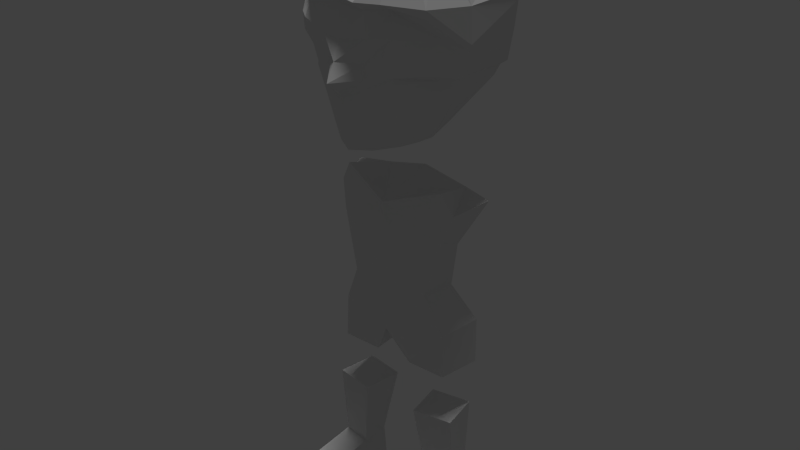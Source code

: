# Source: Player.blend  (saved by Blender 2.76.0; exported with 4.5.12 LTS)
import bpy
from mathutils import Matrix  # noqa: F401  (used for matrix-valued properties, if any)

bpy.ops.wm.read_factory_settings(use_empty=True)
scene = bpy.context.scene
scene.name = 'Scene'

# ---- collections
col_collection_1 = bpy.data.collections.new('Collection 1'); scene.collection.children.link(col_collection_1)
col_collection_2 = bpy.data.collections.new('Collection 2'); scene.collection.children.link(col_collection_2)

# ---- materials (node trees are filled in below, after node groups)
mat_material_001 = bpy.data.materials.new('Material.001')
mat_material_001.alpha_threshold = 0.0
mat_material_001.use_transparent_shadow = False
mat_material_001.roughness = 0.5

# ---- material node trees

# ---- world
world_world = bpy.data.worlds.new('World'); scene.world = world_world
world_world.color = (0.05088, 0.05088, 0.05088)
world_world.use_sun_shadow = False
world_world.sun_shadow_jitter_overblur = 0.0
world_world.cycles.sampling_method = 'MANUAL'
world_world.cycles.sample_map_resolution = 256

# ---- lights
light_hemi = bpy.data.lights.new('Hemi', 'SUN')
light_hemi.transmission_factor = 0.0
light_hemi.angle = 0.1993
light_hemi.energy = 1.0
light_hemi.shadow_buffer_clip_start = 0.5
light_hemi.shadow_soft_size = 0.1
light_hemi.shadow_cascade_max_distance = 1000.0
light_hemi.cycles.use_multiple_importance_sampling = False

# ---- meshes
me_cube_002 = bpy.data.meshes.new('Cube.002')
me_cube_002.from_pydata([(8.468, 0.2768, 17.34), (7.49, 0.1875, 17.34), (8.29, 2.239, 17.0), (7.312, 2.15, 17.0), (8.45, 0.4467, 18.33), (7.472, 0.3574, 18.32), (8.271, 2.409, 17.99), (7.293, 2.32, 17.98), (13.01, 0.6942, 17.43), (9.228, -0.05398, 17.22), (12.83, 2.642, 17.09), (8.986, 2.602, 16.76), (13.0, 0.7853, 17.96), (9.196, 0.2368, 18.9), (12.82, 2.733, 17.62), (8.955, 2.893, 18.44), (9.895, -0.6228, 17.63), (11.69, -0.6429, 17.3), (11.69, -0.02349, 17.22), (10.02, -0.5481, 18.23), (11.82, -0.5682, 17.9), (11.82, 0.05126, 17.83), (10.87, 0.09557, 17.22), (10.62, 2.751, 16.76), (10.59, 3.042, 18.45), (10.83, 0.3864, 18.91), (-8.468, 0.2768, 17.34), (-7.49, 0.1875, 17.34), (-8.29, 2.239, 17.0), (-7.312, 2.15, 17.0), (-8.45, 0.4467, 18.33), (-7.472, 0.3574, 18.32), (-8.271, 2.409, 17.99), (-7.293, 2.32, 17.98), (-13.01, 0.6942, 17.43), (-9.228, -0.05398, 17.22), (-12.83, 2.642, 17.09), (-8.986, 2.602, 16.76), (-13.0, 0.7853, 17.96), (-9.196, 0.2368, 18.9), (-12.82, 2.733, 17.62), (-8.955, 2.893, 18.44), (-9.895, -0.6228, 17.63), (-11.69, -0.6429, 17.3), (-11.69, -0.02349, 17.22), (-10.02, -0.5481, 18.23), (-11.82, -0.5682, 17.9), (-11.82, 0.05126, 17.83), (-10.87, 0.09557, 17.22), (-10.62, 2.751, 16.76), (-10.59, 3.042, 18.45), (-10.83, 0.3864, 18.91)], [], [(1, 3, 2, 0), (3, 7, 6, 2), (7, 5, 4, 6), (5, 1, 0, 4), (6, 15, 11, 2), (5, 7, 3, 1), (22, 23, 10, 8), (23, 24, 14, 10), (24, 25, 12, 14), (25, 22, 8, 12), (8, 10, 14, 12), (4, 13, 15, 6), (20, 21, 25, 13, 19), (13, 9, 16, 19), (22, 18, 17, 16, 9), (20, 19, 16, 17), (18, 22, 25, 21), (20, 17, 18, 21), (0, 9, 13, 4), (2, 11, 9, 0), (15, 13, 25, 24), (11, 15, 24, 23), (9, 11, 23, 22), (27, 26, 28, 29), (29, 28, 32, 33), (33, 32, 30, 31), (31, 30, 26, 27), (32, 28, 37, 41), (31, 27, 29, 33), (48, 34, 36, 49), (49, 36, 40, 50), (50, 40, 38, 51), (51, 38, 34, 48), (34, 38, 40, 36), (30, 32, 41, 39), (46, 45, 39, 51, 47), (39, 45, 42, 35), (48, 35, 42, 43, 44), (46, 43, 42, 45), (44, 47, 51, 48), (46, 47, 44, 43), (26, 30, 39, 35), (28, 26, 35, 37), (41, 50, 51, 39), (37, 49, 50, 41), (35, 48, 49, 37)])
_uv = me_cube_002.uv_layers.new(name='UVMap')
_uv.uv.foreach_set('vector', [0.6456, 0.5179, 0.6111, 0.5275, 0.6065, 0.5118, 0.6374, 0.5062, 0.6111, 0.5275, 0.6025, 0.5238, 0.6007, 0.5118, 0.6065, 0.5118, 0.9213, 0.5367, 0.8857, 0.5176, 0.9063, 0.5018, 0.9374, 0.5148, 0.6497, 0.5164, 0.6456, 0.5179, 0.6374, 0.5062, 0.6402, 0.5067, 0.6007, 0.5118, 0.6003, 0.5081, 0.6046, 0.5079, 0.6065, 0.5118, 0.6496, 0.5203, 0.6145, 0.5296, 0.6111, 0.5275, 0.6456, 0.5179, 0.633, 0.4821, 0.5963, 0.495, 0.5895, 0.4716, 0.617, 0.4644, 0.5963, 0.495, 0.5856, 0.4937, 0.579, 0.4703, 0.5895, 0.4716, 0.9569, 0.5, 0.9347, 0.476, 0.9495, 0.4484, 0.9821, 0.4586, 0.6404, 0.4708, 0.633, 0.4821, 0.617, 0.4644, 0.6228, 0.4615, 0.617, 0.4644, 0.5895, 0.4716, 0.5807, 0.4644, 0.6064, 0.4522, 0.9063, 0.5018, 0.9086, 0.49, 0.945, 0.5057, 0.9374, 0.5148, 0.9295, 0.4663, 0.9342, 0.4691, 0.9347, 0.476, 0.9086, 0.49, 0.9225, 0.4767, 0.6401, 0.5021, 0.6361, 0.5026, 0.6389, 0.4971, 0.6435, 0.4979, 0.633, 0.4821, 0.638, 0.4819, 0.6393, 0.4879, 0.6389, 0.4971, 0.6361, 0.5026, 0.6464, 0.487, 0.6435, 0.4979, 0.6389, 0.4971, 0.6393, 0.4879, 0.638, 0.4819, 0.633, 0.4821, 0.6413, 0.4714, 0.6443, 0.4738, 0.6458, 0.4845, 0.6393, 0.4879, 0.638, 0.4819, 0.6431, 0.4767, 0.6374, 0.5062, 0.6361, 0.5026, 0.6401, 0.5021, 0.6402, 0.5067, 0.6065, 0.5118, 0.6046, 0.5079, 0.6361, 0.5026, 0.6374, 0.5062, 0.945, 0.5057, 0.9086, 0.49, 0.9347, 0.476, 0.9569, 0.5, 0.6046, 0.5079, 0.6003, 0.5081, 0.5856, 0.4937, 0.5963, 0.495, 0.6361, 0.5026, 0.6046, 0.5079, 0.5963, 0.495, 0.633, 0.4821, 0.6456, 0.5179, 0.6374, 0.5062, 0.6065, 0.5118, 0.6111, 0.5275, 0.6111, 0.5275, 0.6065, 0.5118, 0.6007, 0.5118, 0.6025, 0.5238, 0.9213, 0.5367, 0.9374, 0.5148, 0.9063, 0.5018, 0.8857, 0.5176, 0.6497, 0.5164, 0.6402, 0.5067, 0.6374, 0.5062, 0.6456, 0.5179, 0.6007, 0.5118, 0.6065, 0.5118, 0.6046, 0.5079, 0.6003, 0.5081, 0.6496, 0.5203, 0.6456, 0.5179, 0.6111, 0.5275, 0.6145, 0.5296, 0.633, 0.4821, 0.617, 0.4644, 0.5895, 0.4716, 0.5963, 0.495, 0.5963, 0.495, 0.5895, 0.4716, 0.579, 0.4703, 0.5856, 0.4937, 0.9569, 0.5, 0.9821, 0.4586, 0.9495, 0.4484, 0.9347, 0.476, 0.6404, 0.4708, 0.6228, 0.4615, 0.617, 0.4644, 0.633, 0.4821, 0.617, 0.4644, 0.6064, 0.4522, 0.5807, 0.4644, 0.5895, 0.4716, 0.9063, 0.5018, 0.9374, 0.5148, 0.945, 0.5057, 0.9086, 0.49, 0.9295, 0.4663, 0.9225, 0.4767, 0.9086, 0.49, 0.9347, 0.476, 0.9342, 0.4691, 0.6401, 0.5021, 0.6435, 0.4979, 0.6389, 0.4971, 0.6361, 0.5026, 0.633, 0.4821, 0.6361, 0.5026, 0.6389, 0.4971, 0.6393, 0.4879, 0.638, 0.4819, 0.6464, 0.487, 0.6393, 0.4879, 0.6389, 0.4971, 0.6435, 0.4979, 0.638, 0.4819, 0.6443, 0.4738, 0.6413, 0.4714, 0.633, 0.4821, 0.6458, 0.4845, 0.6431, 0.4767, 0.638, 0.4819, 0.6393, 0.4879, 0.6374, 0.5062, 0.6402, 0.5067, 0.6401, 0.5021, 0.6361, 0.5026, 0.6065, 0.5118, 0.6374, 0.5062, 0.6361, 0.5026, 0.6046, 0.5079, 0.945, 0.5057, 0.9569, 0.5, 0.9347, 0.476, 0.9086, 0.49, 0.6046, 0.5079, 0.5963, 0.495, 0.5856, 0.4937, 0.6003, 0.5081, 0.6361, 0.5026, 0.633, 0.4821, 0.5963, 0.495, 0.6046, 0.5079])
me_cube_002.use_remesh_preserve_volume = False
me_cube_002.use_remesh_preserve_attributes = False
me_cube_002.use_mirror_vertex_groups = False
me_cube_002.update()
me_plane_005 = bpy.data.meshes.new('Plane.005')
me_plane_005.from_pydata([(0.54, -0.19, 3.172), (0.7485, -0.1421, 3.952), (0.862, -0.05346, 4.298), (0.7113, -0.1007, 4.569), (0.6964, 0.2664, 3.762), (0.65, 0.22, 3.202), (1.009, 0.4432, 4.37), (0.5904, 0.5501, 4.391), (0.7848, -0.1013, 2.645), (0.8863, 0.4491, 2.68), (0.65, 0.22, 3.202), (0.8863, 0.4491, 2.68), (0.2611, -0.1216, 2.058), (0.9045, 0.4329, 2.073), (0.2088, 0.4487, 2.145), (0.7983, -0.1175, 2.057), (0.0, -0.4419, 3.621), (-0.54, -0.19, 3.172), (0.0, -0.3134, 4.332), (-0.7485, -0.1421, 3.952), (-0.862, -0.05346, 4.298), (-0.7113, -0.1007, 4.569), (-0.6964, 0.2664, 3.762), (-0.65, 0.22, 3.202), (0.0, -0.2558, 2.523), (-1.009, 0.4432, 4.37), (0.0, 0.5579, 3.82), (0.0, 0.3, 3.122), (-0.5904, 0.5501, 4.391), (0.0, 0.5091, 4.539), (0.0, 0.4327, 4.117), (-0.7848, -0.1013, 2.645), (-0.8863, 0.4491, 2.68), (0.0, 0.5357, 2.686), (-0.65, 0.22, 3.202), (-0.8863, 0.4491, 2.68), (-0.2611, -0.1216, 2.058), (-0.9045, 0.4329, 2.073), (-0.2088, 0.4487, 2.145), (-0.7983, -0.1175, 2.057)], [(10, 9), (5, 27), (34, 32), (23, 27)], [(16, 0, 1, 18), (18, 3, 7, 29), (3, 18, 1, 2), (7, 3, 2, 6), (8, 0, 16, 24), (9, 5, 0, 8), (5, 4, 1, 0), (6, 2, 1, 4), (30, 29, 7, 26), (6, 4, 26, 7), (26, 4, 10, 27), (27, 10, 11, 33), (8, 15, 13, 9), (12, 15, 8, 24), (33, 38, 37, 32), (12, 24, 33, 14), (12, 14, 13, 15), (16, 18, 19, 17), (18, 29, 28, 21), (21, 20, 19, 18), (28, 25, 20, 21), (31, 24, 16, 17), (32, 31, 17, 23), (23, 17, 19, 22), (25, 22, 19, 20), (30, 26, 28, 29), (25, 28, 26, 22), (26, 27, 34, 22), (27, 33, 35, 34), (31, 32, 37, 39), (36, 24, 31, 39), (14, 33, 9, 13), (36, 38, 33, 24), (36, 39, 37, 38)])
_uv = me_plane_005.uv_layers.new(name='UVMap')
_uv.uv.foreach_set('vector', [0.7438, 0.5635, 0.8159, 0.5365, 0.8336, 0.5657, 0.7748, 0.5833, 0.7672, 0.6349, 0.6841, 0.6276, 0.7007, 0.5871, 0.7559, 0.5922, 0.8513, 0.5898, 0.7748, 0.5833, 0.8336, 0.5657, 0.8557, 0.5764, 0.8518, 0.5945, 0.8513, 0.5898, 0.8557, 0.5764, 0.8862, 0.5754, 0.8691, 0.4873, 0.8159, 0.5365, 0.7438, 0.5635, 0.7632, 0.5014, 0.6924, 0.514, 0.698, 0.5384, 0.7376, 0.5429, 0.7504, 0.5062, 0.698, 0.5384, 0.6913, 0.5537, 0.7197, 0.5665, 0.7376, 0.5429, 0.6606, 0.5895, 0.6951, 0.5891, 0.7197, 0.5665, 0.6913, 0.5537, 0.7556, 0.5666, 0.7559, 0.5922, 0.7007, 0.5871, 0.7513, 0.5477, 0.6606, 0.5895, 0.6913, 0.5537, 0.7513, 0.5477, 0.7007, 0.5871, 0.7513, 0.5477, 0.6913, 0.5537, 0.6816, 0.5145, 0.7418, 0.5041, 0.7418, 0.5041, 0.6816, 0.5145, 0.6785, 0.483, 0.7514, 0.4712, 0.7504, 0.5062, 0.7386, 0.4855, 0.6967, 0.4885, 0.6924, 0.514, 0.7834, 0.4518, 0.8546, 0.4517, 0.8691, 0.4873, 0.7632, 0.5014, 0.7089, 0.4469, 0.735, 0.4873, 0.6924, 0.514, 0.6656, 0.4555, 0.7537, 0.4515, 0.7668, 0.4708, 0.7514, 0.4712, 0.7089, 0.4469, 0.7834, 0.4518, 0.8012, 0.4352, 0.8328, 0.4356, 0.8546, 0.4517, 0.7438, 0.5635, 0.7748, 0.5833, 0.8336, 0.5657, 0.8159, 0.5365, 0.7672, 0.6349, 0.7559, 0.5922, 0.7007, 0.5871, 0.6841, 0.6276, 0.8513, 0.5898, 0.8557, 0.5764, 0.8336, 0.5657, 0.7748, 0.5833, 0.8518, 0.5945, 0.8862, 0.5754, 0.8557, 0.5764, 0.8513, 0.5898, 0.8691, 0.4873, 0.7632, 0.5014, 0.7438, 0.5635, 0.8159, 0.5365, 0.6924, 0.514, 0.7504, 0.5062, 0.7376, 0.5429, 0.698, 0.5384, 0.698, 0.5384, 0.7376, 0.5429, 0.7197, 0.5665, 0.6913, 0.5537, 0.6606, 0.5895, 0.6913, 0.5537, 0.7197, 0.5665, 0.6951, 0.5891, 0.7556, 0.5666, 0.7513, 0.5477, 0.7007, 0.5871, 0.7559, 0.5922, 0.6606, 0.5895, 0.7007, 0.5871, 0.7513, 0.5477, 0.6913, 0.5537, 0.7513, 0.5477, 0.7418, 0.5041, 0.6816, 0.5145, 0.6913, 0.5537, 0.7418, 0.5041, 0.7514, 0.4712, 0.6785, 0.483, 0.6816, 0.5145, 0.7504, 0.5062, 0.6924, 0.514, 0.6967, 0.4885, 0.7386, 0.4855, 0.7834, 0.4518, 0.7632, 0.5014, 0.8691, 0.4873, 0.8546, 0.4517, 0.7514, 0.4712, 0.7266, 0.4566, 0.6643, 0.4741, 0.7732, 0.497, 0.7537, 0.4515, 0.7089, 0.4469, 0.7514, 0.4712, 0.7668, 0.4708, 0.7834, 0.4518, 0.8546, 0.4517, 0.8328, 0.4356, 0.8012, 0.4352])
me_plane_005.materials.append(mat_material_001)
me_plane_005.use_remesh_preserve_volume = False
me_plane_005.use_remesh_preserve_attributes = False
me_plane_005.use_mirror_vertex_groups = False
me_plane_005.update()
me_cube_001 = bpy.data.meshes.new('Cube.001')
me_cube_001.from_pydata([(0.3155, 0.3446, 1.409), (0.4805, 0.2687, 0.4595), (0.8475, 0.4347, 1.409), (0.8634, 0.3336, 0.4595), (0.4051, -0.1839, 1.409), (0.536, -0.05914, 0.3878), (0.9371, -0.09374, 1.409), (0.9189, 0.005729, 0.3878), (0.4589, 0.2893, 0.03547), (0.8769, 0.3601, 0.03547), (0.9558, -0.1053, 0.03547), (0.5378, -0.1761, 0.03547), (1.073, -0.7814, 0.1485), (0.634, -0.8557, 0.1519), (1.046, -0.6353, 0.03547), (0.6276, -0.7062, 0.03547), (-0.2945, 0.3446, 1.409), (-0.4805, 0.2687, 0.4595), (-0.8264, 0.4347, 1.409), (-0.8634, 0.3336, 0.4595), (-0.384, -0.1839, 1.409), (-0.536, -0.05914, 0.3878), (-0.916, -0.09374, 1.409), (-0.9189, 0.005729, 0.3878), (-0.4589, 0.2893, 0.03547), (-0.8769, 0.3601, 0.03547), (-0.9558, -0.1053, 0.03547), (-0.5378, -0.1761, 0.03547), (-1.073, -0.7814, 0.1485), (-0.634, -0.8557, 0.1519), (-1.046, -0.6353, 0.03547), (-0.6276, -0.7062, 0.03547)], [], [(1, 0, 2, 3), (3, 2, 6, 7), (7, 6, 4, 5), (5, 4, 0, 1), (0, 4, 6, 2), (7, 10, 9, 3), (11, 8, 9, 10), (7, 12, 14, 10), (3, 9, 8, 1), (1, 8, 11, 5), (13, 15, 14, 12), (5, 13, 12, 7), (11, 15, 13, 5), (10, 14, 15, 11), (17, 19, 18, 16), (19, 23, 22, 18), (23, 21, 20, 22), (21, 17, 16, 20), (16, 18, 22, 20), (23, 19, 25, 26), (27, 26, 25, 24), (23, 26, 30, 28), (19, 17, 24, 25), (17, 21, 27, 24), (29, 28, 30, 31), (21, 23, 28, 29), (27, 21, 29, 31), (26, 27, 31, 30)])
_uv = me_cube_001.uv_layers.new(name='UVMap')
_uv.uv.foreach_set('vector', [0.7056, 0.358, 0.7207, 0.3879, 0.7276, 0.3923, 0.7258, 0.3765, 0.8161, 0.3555, 0.811, 0.3979, 0.8381, 0.3959, 0.8444, 0.3539, 0.6698, 0.3656, 0.6686, 0.3925, 0.6892, 0.3904, 0.6856, 0.3547, 0.6856, 0.3547, 0.6892, 0.3904, 0.7207, 0.3879, 0.7056, 0.358, 0.7207, 0.3879, 0.6892, 0.3904, 0.6729, 0.4047, 0.7082, 0.4072, 0.8444, 0.3539, 0.8386, 0.336, 0.816, 0.3423, 0.8161, 0.3555, 0.6712, 0.3353, 0.7051, 0.3458, 0.7144, 0.3352, 0.6716, 0.3291, 0.8444, 0.3539, 0.8965, 0.3485, 0.8824, 0.3306, 0.8386, 0.336, 0.7255, 0.376, 0.7155, 0.3547, 0.7051, 0.3458, 0.7056, 0.358, 0.7056, 0.358, 0.7051, 0.3458, 0.6712, 0.3353, 0.6856, 0.3547, 0.6274, 0.3507, 0.6237, 0.3345, 0.5992, 0.3466, 0.6077, 0.3638, 0.6856, 0.3547, 0.6274, 0.3507, 0.6085, 0.3659, 0.6682, 0.3646, 0.6712, 0.3353, 0.6237, 0.3345, 0.6274, 0.3507, 0.6856, 0.3547, 0.6716, 0.3291, 0.6226, 0.3302, 0.6237, 0.3345, 0.6712, 0.3353, 0.7056, 0.358, 0.7258, 0.3765, 0.7276, 0.3923, 0.7207, 0.3879, 0.8161, 0.3555, 0.8444, 0.3539, 0.8381, 0.3959, 0.811, 0.3979, 0.6698, 0.3656, 0.6856, 0.3547, 0.6892, 0.3904, 0.6686, 0.3925, 0.6856, 0.3547, 0.7056, 0.358, 0.7207, 0.3879, 0.6892, 0.3904, 0.7207, 0.3879, 0.7082, 0.4072, 0.6729, 0.4047, 0.6892, 0.3904, 0.8444, 0.3539, 0.8161, 0.3555, 0.816, 0.3423, 0.8386, 0.336, 0.6712, 0.3353, 0.6716, 0.3291, 0.7144, 0.3352, 0.7051, 0.3458, 0.8444, 0.3539, 0.8386, 0.336, 0.8824, 0.3306, 0.8965, 0.3485, 0.7255, 0.376, 0.7056, 0.358, 0.7051, 0.3458, 0.7155, 0.3547, 0.7056, 0.358, 0.6856, 0.3547, 0.6712, 0.3353, 0.7051, 0.3458, 0.6274, 0.3507, 0.6077, 0.3638, 0.5992, 0.3466, 0.6237, 0.3345, 0.6856, 0.3547, 0.6682, 0.3646, 0.6085, 0.3659, 0.6274, 0.3507, 0.6712, 0.3353, 0.6856, 0.3547, 0.6274, 0.3507, 0.6237, 0.3345, 0.6716, 0.3291, 0.6712, 0.3353, 0.6237, 0.3345, 0.6226, 0.3302])
me_cube_001.use_remesh_preserve_volume = False
me_cube_001.use_remesh_preserve_attributes = False
me_cube_001.use_mirror_vertex_groups = False
me_cube_001.update()
me_plane_003 = bpy.data.meshes.new('Plane.003')
me_plane_003.from_pydata([(0.5062, 6.079, 0.7037), (0.5134, 5.858, 0.6882), (0.6332, 5.27, 0.1555), (0.445, 5.208, 0.4776), (0.9944, 5.93, 0.1684), (0.5105, 6.517, 0.7517), (0.487, 6.917, 0.8739), (1.03, 6.076, 0.1607), (1.145, 6.373, 0.1664), (1.146, 6.874, 0.1876), (0.5494, 7.612, 0.484), (0.9657, 7.295, 0.1783), (0.56, 7.64, -0.1044), (0.6801, 6.432, -1.208), (0.7175, 6.857, -1.17), (0.5178, 5.865, -0.9517), (0.6782, 6.136, -1.153), (1.107, 6.438, -0.6773), (1.149, 6.866, -0.691), (0.9555, 5.892, -0.5428), (1.042, 6.052, -0.67), (0.6709, 6.982, -1.135), (0.9182, 7.275, -0.734), (0.4183, 5.513, -0.5464), (0.6353, 5.372, -0.1536), (-0.534, 6.073, 0.7411), (-0.5237, 5.858, 0.6882), (0.02145, 5.664, 0.9824), (-0.5663, 5.281, 0.1728), (-0.5078, 5.278, 0.4206), (-0.9944, 5.93, 0.1684), (0.03899, 5.203, 0.9072), (0.0, 6.039, 1.179), (-0.591, 6.587, 0.8676), (0.0, 6.494, 0.9713), (-0.487, 6.982, 0.9282), (0.0, 6.988, 1.04), (-1.03, 6.076, 0.1607), (-1.174, 6.441, 0.1664), (-1.146, 6.798, 0.1876), (-0.5494, 7.612, 0.484), (0.0, 7.71, 0.6343), (-0.9657, 7.295, 0.1783), (-0.56, 7.64, -0.1044), (0.0, 7.698, -0.1235), (-0.6801, 6.432, -1.208), (-0.7175, 6.857, -1.17), (-0.5178, 5.865, -0.9517), (-0.6782, 6.136, -1.153), (-1.107, 6.438, -0.6773), (-1.149, 6.866, -0.691), (-0.9555, 5.892, -0.5428), (-1.042, 6.052, -0.67), (-0.6709, 6.982, -1.135), (-0.9182, 7.275, -0.734), (-0.4183, 5.513, -0.5464), (-0.6353, 5.372, -0.1536), (0.0, 7.186, -1.159), (0.0, 7.427, -0.8927), (0.0, 6.4, -1.272), (0.0, 6.827, -1.214), (0.0, 5.817, -1.021), (0.0, 5.973, -1.17), (0.0, 5.432, -0.5269), (0.0, 5.179, 0.2261), (0.0, 5.271, -0.1716), (0.4928, 6.817, 0.6737), (-0.0331, 6.889, 0.922), (1.159, 6.458, 0.1823), (0.7082, 6.75, -1.179), (1.139, 6.759, -0.6876), (0.0, 6.72, -1.229), (-0.4928, 6.866, 0.8278), (-1.159, 6.602, 0.1823), (-0.7082, 6.75, -1.179), (-1.139, 6.759, -0.6876), (0.2143, 5.763, 0.8752), (0.2794, 6.062, 0.8798), (0.2447, 5.189, 0.7323), (0.2807, 6.507, 0.8656), (0.2678, 6.938, 1.042), (0.3022, 7.656, 0.5516), (0.308, 7.666, -0.113), (0.369, 7.074, -1.146), (0.505, 7.343, -0.8054), (0.3741, 6.418, -1.237), (0.3946, 6.843, -1.19), (0.2848, 5.844, -0.983), (0.373, 6.063, -1.161), (0.2301, 5.476, -0.5377), (0.3114, 5.218, 0.1968), (0.3494, 5.327, -0.1617), (0.3895, 6.737, -1.202), (0.2711, 6.82, 0.8784), (-0.2747, 5.752, 0.8721), (-0.1916, 6.041, 0.8985), (-0.2225, 5.206, 0.7367), (-0.2483, 6.506, 0.9401), (-0.2435, 7.022, 1.003), (-0.2747, 7.661, 0.5591), (-0.28, 7.669, -0.114), (-0.3354, 7.084, -1.147), (-0.4591, 7.351, -0.8134), (-0.3401, 6.416, -1.24), (-0.3588, 6.842, -1.192), (-0.2589, 5.841, -0.9865), (-0.3391, 6.055, -1.161), (-0.2091, 5.472, -0.5367), (-0.2831, 5.215, 0.1995), (-0.3176, 5.322, -0.1626), (-0.3541, 6.735, -1.204), (-0.2415, 6.892, 0.9112), (0.5466, 6.018, 0.6983), (0.01216, 5.844, 0.9834), (1.01, 6.044, 0.1649), (0.59, 6.035, -1.042), (0.9946, 6.013, -0.6), (0.0, 5.936, -1.088), (-0.5548, 6.023, 0.7255), (-1.01, 6.044, 0.1649), (-0.59, 6.035, -1.042), (-0.9946, 6.013, -0.6), (0.3245, 5.991, -1.063), (0.2423, 5.939, 0.8663), (-0.295, 5.986, -1.065), (-0.2188, 5.953, 0.8893), (0.4772, 5.515, 0.5769), (0.8035, 5.572, 0.1616), (0.01948, 5.392, 0.9706), (0.7863, 5.618, -0.3371), (0.4652, 5.679, -0.7375), (0.0, 5.614, -0.76), (-0.4821, 5.515, 0.5769), (-0.7681, 5.57, 0.1707), (-0.7863, 5.618, -0.3371), (-0.4652, 5.679, -0.7375), (0.2559, 5.65, -0.7476), (0.2304, 5.459, 0.7997), (-0.2326, 5.646, -0.7487), (-0.2471, 5.453, 0.8005), (0.4703, 6.334, 0.8083), (0.0, 6.253, 1.064), (1.121, 6.274, 0.1638), (0.6792, 6.296, -1.183), (1.077, 6.261, -0.674), (0.0, 6.204, -1.225), (-0.5337, 6.29, 0.8107), (-1.121, 6.231, 0.2362), (-0.6792, 6.296, -1.183), (-1.077, 6.261, -0.674), (0.3736, 6.255, -1.202), (0.2469, 6.228, 0.8732), (-0.3396, 6.25, -1.204), (-0.1798, 6.226, 0.9001), (0.5495, 5.233, 0.2987), (0.7805, 5.898, 0.3995), (0.8276, 6.1, 0.4223), (0.9036, 6.511, 0.3655), (0.8889, 6.875, 0.6203), (0.7806, 7.436, 0.3143), (0.7589, 7.437, -0.454), (0.0, 7.547, -0.5507), (0.0, 5.19, 0.529), (-0.5403, 5.265, 0.283), (-0.7851, 5.898, 0.3995), (-0.8304, 6.128, 0.4717), (-0.8868, 6.544, 0.6016), (-0.8529, 6.893, 0.5543), (-0.7806, 7.436, 0.3143), (-0.7589, 7.437, -0.454), (-0.8627, 6.838, 0.512), (0.8778, 6.741, 0.5464), (0.2818, 5.205, 0.4349), (0.4174, 7.487, -0.4975), (-0.2562, 5.211, 0.4384), (-0.3795, 7.492, -0.5024), (-0.7877, 6.032, 0.4151), (0.8104, 6.032, 0.3272), (-0.6409, 5.546, 0.3513), (0.6584, 5.547, 0.3462), (-0.8958, 6.323, 0.5675), (0.8121, 6.362, 0.4768)], [], [(123, 112, 0, 77), (179, 154, 2, 127), (137, 78, 3, 126), (151, 140, 5, 79), (93, 66, 6, 80), (181, 156, 7, 142), (177, 155, 4, 114), (171, 157, 8, 68), (80, 6, 10, 81), (158, 159, 10, 6), (81, 10, 12, 82), (70, 17, 13, 69), (116, 19, 15, 115), (144, 143, 13, 17), (142, 144, 17, 8), (114, 4, 19, 116), (68, 8, 17, 70), (18, 14, 21, 22), (9, 18, 22, 11), (130, 129, 24, 23), (127, 129, 19, 4), (84, 83, 57, 58), (159, 160, 12, 10), (173, 84, 58, 161), (92, 85, 59, 71), (86, 60, 57, 83), (122, 87, 61, 117), (150, 145, 59, 85), (136, 87, 15, 130), (91, 90, 64, 65), (91, 65, 63, 89), (172, 78, 31, 162), (125, 95, 25, 118), (178, 133, 28, 163), (139, 132, 29, 96), (153, 97, 33, 146), (111, 98, 35, 72), (180, 147, 37, 165), (176, 119, 30, 164), (170, 73, 38, 166), (98, 99, 40, 35), (167, 35, 40, 168), (99, 100, 43, 40), (75, 74, 45, 49), (121, 120, 47, 51), (149, 49, 45, 148), (147, 38, 49, 149), (119, 121, 51, 30), (73, 75, 49, 38), (50, 54, 53, 46), (39, 42, 54, 50), (135, 55, 56, 134), (133, 30, 51, 134), (102, 58, 57, 101), (168, 40, 43, 169), (175, 161, 58, 102), (110, 71, 59, 103), (104, 101, 57, 60), (124, 117, 61, 105), (152, 103, 59, 145), (138, 135, 47, 105), (109, 65, 64, 108), (109, 107, 63, 65), (174, 162, 31, 96), (104, 60, 71, 110), (39, 50, 75, 73), (50, 46, 74, 75), (167, 39, 73, 170), (97, 111, 72, 33), (86, 92, 71, 60), (9, 68, 70, 18), (18, 70, 69, 14), (158, 171, 68, 9), (79, 5, 66, 93), (34, 79, 93, 67), (14, 69, 92, 86), (154, 3, 78, 172), (24, 91, 89, 23), (24, 2, 90, 91), (131, 61, 87, 136), (143, 150, 85, 13), (115, 15, 87, 122), (14, 86, 83, 21), (69, 13, 85, 92), (160, 22, 84, 173), (22, 21, 83, 84), (41, 81, 82, 44), (36, 80, 81, 41), (67, 93, 80, 36), (141, 151, 79, 34), (128, 31, 78, 137), (113, 123, 77, 32), (34, 67, 111, 97), (46, 104, 110, 74), (163, 174, 96, 29), (56, 55, 107, 109), (56, 109, 108, 28), (131, 138, 105, 61), (148, 45, 103, 152), (120, 124, 105, 47), (46, 53, 101, 104), (74, 110, 103, 45), (169, 175, 102, 54), (54, 102, 101, 53), (41, 44, 100, 99), (36, 41, 99, 98), (67, 36, 98, 111), (141, 34, 97, 153), (128, 139, 96, 31), (113, 32, 95, 125), (27, 113, 125, 94), (48, 106, 124, 120), (27, 76, 123, 113), (16, 115, 122, 88), (106, 62, 117, 124), (37, 52, 121, 119), (52, 48, 120, 121), (165, 37, 119, 176), (94, 125, 118, 26), (88, 122, 117, 62), (7, 114, 116, 20), (20, 116, 115, 16), (156, 177, 114, 7), (76, 1, 112, 123), (27, 94, 139, 128), (63, 107, 138, 131), (27, 128, 137, 76), (63, 131, 136, 89), (107, 55, 135, 138), (28, 133, 134, 56), (47, 135, 134, 51), (94, 26, 132, 139), (164, 30, 133, 178), (89, 136, 130, 23), (2, 24, 129, 127), (15, 19, 129, 130), (76, 137, 126, 1), (155, 179, 127, 4), (32, 141, 153, 95), (48, 148, 152, 106), (32, 77, 151, 141), (16, 88, 150, 143), (106, 152, 145, 62), (37, 147, 149, 52), (52, 149, 148, 48), (166, 38, 147, 180), (95, 153, 146, 25), (88, 62, 145, 150), (7, 20, 144, 142), (20, 16, 143, 144), (157, 181, 142, 8), (77, 0, 140, 151), (5, 140, 181, 157), (33, 166, 180, 146), (1, 126, 179, 155), (26, 164, 178, 132), (0, 112, 177, 156), (25, 165, 176, 118), (43, 100, 175, 169), (28, 108, 174, 163), (12, 160, 173, 82), (2, 154, 172, 90), (6, 66, 171, 158), (35, 167, 170, 72), (108, 64, 162, 174), (100, 44, 161, 175), (42, 168, 169, 54), (39, 167, 168, 42), (72, 170, 166, 33), (118, 176, 164, 26), (146, 180, 165, 25), (132, 178, 163, 29), (90, 172, 162, 64), (82, 173, 161, 44), (11, 22, 160, 159), (9, 11, 159, 158), (66, 5, 157, 171), (112, 1, 155, 177), (140, 0, 156, 181), (126, 3, 154, 179)])
_uv = me_plane_003.uv_layers.new(name='UVMap')
_uv.uv.foreach_set('vector', [0.2506, 0.8698, 0.2676, 0.8708, 0.2683, 0.8731, 0.2537, 0.8718, 0.2859, 0.8503, 0.2815, 0.8404, 0.3032, 0.8228, 0.3133, 0.8384, 0.2478, 0.8551, 0.2484, 0.8377, 0.2616, 0.8388, 0.268, 0.8518, 0.2535, 0.8828, 0.2683, 0.8826, 0.2668, 0.889, 0.2524, 0.8887, 0.2502, 0.8958, 0.2663, 0.8924, 0.2653, 0.9043, 0.2508, 0.9059, 0.2928, 0.8793, 0.2873, 0.872, 0.3245, 0.8666, 0.3246, 0.8706, 0.2825, 0.869, 0.2871, 0.8639, 0.3186, 0.8491, 0.323, 0.8623, 0.2879, 0.8865, 0.2906, 0.8829, 0.323, 0.875, 0.3219, 0.8779, 0.2508, 0.9059, 0.2653, 0.9043, 0.2738, 0.933, 0.2579, 0.9349, 0.2868, 0.9052, 0.2931, 0.9269, 0.2738, 0.933, 0.2653, 0.9043, 0.2974, 0.9245, 0.2902, 0.9292, 0.2673, 0.9288, 0.2704, 0.9258, 0.2361, 0.9343, 0.2294, 0.9352, 0.2306, 0.9308, 0.2358, 0.9304, 0.219, 0.9361, 0.2155, 0.9365, 0.2184, 0.9318, 0.2222, 0.9317, 0.2256, 0.9355, 0.2282, 0.9312, 0.2306, 0.9308, 0.2294, 0.9352, 0.2197, 0.9443, 0.2256, 0.9355, 0.2294, 0.9352, 0.226, 0.9438, 0.211, 0.9446, 0.2072, 0.9447, 0.2155, 0.9365, 0.219, 0.9361, 0.2319, 0.9434, 0.226, 0.9438, 0.2294, 0.9352, 0.2361, 0.9343, 0.2385, 0.9339, 0.2377, 0.9302, 0.24, 0.9297, 0.2463, 0.9313, 0.2419, 0.9419, 0.2385, 0.9339, 0.2463, 0.9313, 0.2621, 0.9373, 0.212, 0.9327, 0.2052, 0.9376, 0.1945, 0.9382, 0.2054, 0.9335, 0.1927, 0.9437, 0.2052, 0.9376, 0.2155, 0.9365, 0.2072, 0.9447, 0.2495, 0.9283, 0.2422, 0.9278, 0.2444, 0.9254, 0.2511, 0.9246, 0.2743, 0.9346, 0.2544, 0.9306, 0.2673, 0.9288, 0.2902, 0.9292, 0.2576, 0.9274, 0.2495, 0.9283, 0.2511, 0.9246, 0.259, 0.9238, 0.2361, 0.9285, 0.2305, 0.9291, 0.2308, 0.9269, 0.2364, 0.9263, 0.238, 0.9284, 0.2383, 0.9261, 0.2444, 0.9254, 0.2422, 0.9278, 0.2215, 0.9301, 0.2181, 0.9303, 0.2185, 0.9283, 0.2212, 0.928, 0.2276, 0.9295, 0.2272, 0.9273, 0.2308, 0.9269, 0.2305, 0.9291, 0.2113, 0.9311, 0.2181, 0.9303, 0.2184, 0.9318, 0.212, 0.9327, 0.192, 0.9353, 0.1768, 0.9374, 0.1757, 0.9329, 0.1916, 0.9312, 0.192, 0.9353, 0.1916, 0.9312, 0.2037, 0.9299, 0.2042, 0.932, 0.253, 0.8306, 0.2484, 0.8377, 0.2388, 0.8384, 0.2351, 0.8309, 0.2222, 0.8695, 0.2223, 0.8727, 0.2061, 0.8739, 0.208, 0.8711, 0.1903, 0.8497, 0.1606, 0.8409, 0.1716, 0.8262, 0.1934, 0.8375, 0.2252, 0.8551, 0.1986, 0.8536, 0.1996, 0.841, 0.2175, 0.8357, 0.222, 0.8811, 0.2227, 0.8887, 0.2069, 0.8893, 0.206, 0.8813, 0.2234, 0.9016, 0.2247, 0.9062, 0.2115, 0.9047, 0.2085, 0.9001, 0.1801, 0.8798, 0.1442, 0.8729, 0.1464, 0.8646, 0.1779, 0.8708, 0.1819, 0.8657, 0.1497, 0.8616, 0.1535, 0.8532, 0.1844, 0.8589, 0.1837, 0.8967, 0.1428, 0.8915, 0.1441, 0.8814, 0.1768, 0.8868, 0.2247, 0.9062, 0.2185, 0.9352, 0.2005, 0.9333, 0.2115, 0.9047, 0.1855, 0.9034, 0.2115, 0.9047, 0.2005, 0.9333, 0.1816, 0.9271, 0.3006, 0.9145, 0.2723, 0.9192, 0.2706, 0.9165, 0.2951, 0.9108, 0.2406, 0.9178, 0.2381, 0.922, 0.2328, 0.9228, 0.234, 0.9184, 0.2234, 0.9199, 0.2244, 0.9238, 0.2204, 0.9245, 0.22, 0.9202, 0.23, 0.919, 0.234, 0.9184, 0.2328, 0.9228, 0.2304, 0.923, 0.2286, 0.9111, 0.235, 0.9101, 0.234, 0.9184, 0.23, 0.919, 0.2196, 0.9128, 0.2234, 0.9199, 0.22, 0.9202, 0.2157, 0.9136, 0.241, 0.9092, 0.2406, 0.9178, 0.234, 0.9184, 0.235, 0.9101, 0.2429, 0.9177, 0.2496, 0.9187, 0.2421, 0.9218, 0.24, 0.9218, 0.2508, 0.9085, 0.2696, 0.9087, 0.2496, 0.9187, 0.2429, 0.9177, 0.2141, 0.9251, 0.2076, 0.9257, 0.199, 0.9233, 0.2097, 0.9215, 0.1988, 0.9181, 0.2157, 0.9136, 0.22, 0.9202, 0.2097, 0.9215, 0.2515, 0.9215, 0.2511, 0.9246, 0.2444, 0.9254, 0.2435, 0.9235, 0.2812, 0.9087, 0.2951, 0.9108, 0.2706, 0.9165, 0.2579, 0.9176, 0.2596, 0.9205, 0.259, 0.9238, 0.2511, 0.9246, 0.2515, 0.9215, 0.2373, 0.9242, 0.2364, 0.9263, 0.2308, 0.9269, 0.2316, 0.9249, 0.2391, 0.9239, 0.2435, 0.9235, 0.2444, 0.9254, 0.2383, 0.9261, 0.2225, 0.9259, 0.2212, 0.928, 0.2185, 0.9283, 0.2192, 0.9264, 0.2287, 0.9251, 0.2316, 0.9249, 0.2308, 0.9269, 0.2272, 0.9273, 0.2123, 0.9271, 0.2141, 0.9251, 0.2204, 0.9245, 0.2192, 0.9264, 0.1942, 0.9273, 0.1916, 0.9312, 0.1757, 0.9329, 0.1793, 0.9284, 0.1942, 0.9273, 0.2053, 0.9278, 0.2037, 0.9299, 0.1916, 0.9312, 0.2188, 0.833, 0.2351, 0.8309, 0.2388, 0.8384, 0.2175, 0.8357, 0.2391, 0.9239, 0.2383, 0.9261, 0.2364, 0.9263, 0.2373, 0.9242, 0.2508, 0.9085, 0.2429, 0.9177, 0.2406, 0.9178, 0.241, 0.9092, 0.2429, 0.9177, 0.24, 0.9218, 0.2381, 0.922, 0.2406, 0.9178, 0.1855, 0.9034, 0.1497, 0.9017, 0.1428, 0.8915, 0.1837, 0.8967, 0.2227, 0.8887, 0.2234, 0.9016, 0.2085, 0.9001, 0.2069, 0.8893, 0.238, 0.9284, 0.2361, 0.9285, 0.2364, 0.9263, 0.2383, 0.9261, 0.2419, 0.9419, 0.2319, 0.9434, 0.2361, 0.9343, 0.2385, 0.9339, 0.2385, 0.9339, 0.2361, 0.9343, 0.2358, 0.9304, 0.2377, 0.9302, 0.2868, 0.9052, 0.2879, 0.8865, 0.3219, 0.8779, 0.3103, 0.904, 0.2524, 0.8887, 0.2668, 0.889, 0.2663, 0.8924, 0.2502, 0.8958, 0.2369, 0.888, 0.2524, 0.8887, 0.2502, 0.8958, 0.2347, 0.9017, 0.2377, 0.9302, 0.2358, 0.9304, 0.2361, 0.9285, 0.238, 0.9284, 0.2815, 0.8404, 0.2616, 0.8388, 0.2484, 0.8377, 0.253, 0.8306, 0.1945, 0.9382, 0.192, 0.9353, 0.2042, 0.932, 0.2054, 0.9335, 0.1945, 0.9382, 0.1817, 0.9413, 0.1768, 0.9374, 0.192, 0.9353, 0.2112, 0.9291, 0.2185, 0.9283, 0.2181, 0.9303, 0.2113, 0.9311, 0.2282, 0.9312, 0.2276, 0.9295, 0.2305, 0.9291, 0.2306, 0.9308, 0.2222, 0.9317, 0.2184, 0.9318, 0.2181, 0.9303, 0.2215, 0.9301, 0.2377, 0.9302, 0.238, 0.9284, 0.2422, 0.9278, 0.24, 0.9297, 0.2358, 0.9304, 0.2306, 0.9308, 0.2305, 0.9291, 0.2361, 0.9285, 0.2544, 0.9306, 0.2463, 0.9313, 0.2495, 0.9283, 0.2576, 0.9274, 0.2463, 0.9313, 0.24, 0.9297, 0.2422, 0.9278, 0.2495, 0.9283, 0.3037, 0.9187, 0.2974, 0.9245, 0.2704, 0.9258, 0.2721, 0.9223, 0.2372, 0.9084, 0.2508, 0.9059, 0.2579, 0.9349, 0.2372, 0.9358, 0.2347, 0.9017, 0.2502, 0.8958, 0.2508, 0.9059, 0.2372, 0.9084, 0.2369, 0.8801, 0.2535, 0.8828, 0.2524, 0.8887, 0.2369, 0.888, 0.2369, 0.8551, 0.2388, 0.8384, 0.2484, 0.8377, 0.2478, 0.8551, 0.2369, 0.8676, 0.2506, 0.8698, 0.2537, 0.8718, 0.237, 0.874, 0.2369, 0.888, 0.2347, 0.9017, 0.2234, 0.9016, 0.2227, 0.8887, 0.24, 0.9218, 0.2391, 0.9239, 0.2373, 0.9242, 0.2381, 0.922, 0.1934, 0.8375, 0.2188, 0.833, 0.2175, 0.8357, 0.1996, 0.841, 0.199, 0.9233, 0.2076, 0.9257, 0.2053, 0.9278, 0.1942, 0.9273, 0.199, 0.9233, 0.1942, 0.9273, 0.1793, 0.9284, 0.1855, 0.9237, 0.2112, 0.9291, 0.2123, 0.9271, 0.2192, 0.9264, 0.2185, 0.9283, 0.2304, 0.923, 0.2328, 0.9228, 0.2316, 0.9249, 0.2287, 0.9251, 0.2244, 0.9238, 0.2225, 0.9259, 0.2192, 0.9264, 0.2204, 0.9245, 0.24, 0.9218, 0.2421, 0.9218, 0.2435, 0.9235, 0.2391, 0.9239, 0.2381, 0.922, 0.2373, 0.9242, 0.2316, 0.9249, 0.2328, 0.9228, 0.2579, 0.9176, 0.2596, 0.9205, 0.2515, 0.9215, 0.2496, 0.9187, 0.2496, 0.9187, 0.2515, 0.9215, 0.2435, 0.9235, 0.2421, 0.9218, 0.3037, 0.9187, 0.2721, 0.9223, 0.2723, 0.9192, 0.3006, 0.9145, 0.2372, 0.9084, 0.2372, 0.9358, 0.2185, 0.9352, 0.2247, 0.9062, 0.2347, 0.9017, 0.2372, 0.9084, 0.2247, 0.9062, 0.2234, 0.9016, 0.2369, 0.8801, 0.2369, 0.888, 0.2227, 0.8887, 0.222, 0.8811, 0.2369, 0.8551, 0.2252, 0.8551, 0.2175, 0.8357, 0.2388, 0.8384, 0.2369, 0.8676, 0.237, 0.874, 0.2223, 0.8727, 0.2222, 0.8695, 0.2381, 0.8621, 0.2369, 0.8676, 0.2222, 0.8695, 0.2231, 0.8641, 0.2276, 0.9233, 0.2249, 0.9255, 0.2225, 0.9259, 0.2244, 0.9238, 0.2381, 0.8621, 0.2481, 0.8644, 0.2506, 0.8698, 0.2369, 0.8676, 0.2254, 0.9315, 0.2222, 0.9317, 0.2215, 0.9301, 0.2239, 0.93, 0.2249, 0.9255, 0.2229, 0.9278, 0.2212, 0.928, 0.2225, 0.9259, 0.2208, 0.9126, 0.2254, 0.9199, 0.2234, 0.9199, 0.2196, 0.9128, 0.2254, 0.9199, 0.2276, 0.9233, 0.2244, 0.9238, 0.2234, 0.9199, 0.1779, 0.8708, 0.1464, 0.8646, 0.1497, 0.8616, 0.1819, 0.8657, 0.2231, 0.8641, 0.2222, 0.8695, 0.208, 0.8711, 0.207, 0.8634, 0.2239, 0.93, 0.2215, 0.9301, 0.2212, 0.928, 0.2229, 0.9278, 0.2121, 0.9445, 0.211, 0.9446, 0.219, 0.9361, 0.2211, 0.9356, 0.2211, 0.9356, 0.219, 0.9361, 0.2222, 0.9317, 0.2254, 0.9315, 0.2873, 0.872, 0.2825, 0.869, 0.323, 0.8623, 0.3245, 0.8666, 0.2481, 0.8644, 0.2657, 0.8654, 0.2676, 0.8708, 0.2506, 0.8698, 0.2381, 0.8621, 0.2231, 0.8641, 0.2252, 0.8551, 0.2369, 0.8551, 0.2037, 0.9299, 0.2053, 0.9278, 0.2123, 0.9271, 0.2112, 0.9291, 0.2381, 0.8621, 0.2369, 0.8551, 0.2478, 0.8551, 0.2481, 0.8644, 0.2037, 0.9299, 0.2112, 0.9291, 0.2113, 0.9311, 0.2042, 0.932, 0.2053, 0.9278, 0.2076, 0.9257, 0.2141, 0.9251, 0.2123, 0.9271, 0.1855, 0.9237, 0.1988, 0.9181, 0.2097, 0.9215, 0.199, 0.9233, 0.2204, 0.9245, 0.2141, 0.9251, 0.2097, 0.9215, 0.22, 0.9202, 0.2231, 0.8641, 0.207, 0.8634, 0.1986, 0.8536, 0.2252, 0.8551, 0.1844, 0.8589, 0.1535, 0.8532, 0.1606, 0.8409, 0.1903, 0.8497, 0.2042, 0.932, 0.2113, 0.9311, 0.212, 0.9327, 0.2054, 0.9335, 0.1817, 0.9413, 0.1945, 0.9382, 0.2052, 0.9376, 0.1927, 0.9437, 0.2184, 0.9318, 0.2155, 0.9365, 0.2052, 0.9376, 0.212, 0.9327, 0.2481, 0.8644, 0.2478, 0.8551, 0.268, 0.8518, 0.2657, 0.8654, 0.2871, 0.8639, 0.2859, 0.8503, 0.3133, 0.8384, 0.3186, 0.8491, 0.237, 0.874, 0.2369, 0.8801, 0.222, 0.8811, 0.2223, 0.8727, 0.2276, 0.9233, 0.2304, 0.923, 0.2287, 0.9251, 0.2249, 0.9255, 0.237, 0.874, 0.2537, 0.8718, 0.2535, 0.8828, 0.2369, 0.8801, 0.2254, 0.9315, 0.2239, 0.93, 0.2276, 0.9295, 0.2282, 0.9312, 0.2249, 0.9255, 0.2287, 0.9251, 0.2272, 0.9273, 0.2229, 0.9278, 0.2208, 0.9126, 0.2286, 0.9111, 0.23, 0.919, 0.2254, 0.9199, 0.2254, 0.9199, 0.23, 0.919, 0.2304, 0.923, 0.2276, 0.9233, 0.1768, 0.8868, 0.1441, 0.8814, 0.1442, 0.8729, 0.1801, 0.8798, 0.2223, 0.8727, 0.222, 0.8811, 0.206, 0.8813, 0.2061, 0.8739, 0.2239, 0.93, 0.2229, 0.9278, 0.2272, 0.9273, 0.2276, 0.9295, 0.2121, 0.9445, 0.2211, 0.9356, 0.2256, 0.9355, 0.2197, 0.9443, 0.2211, 0.9356, 0.2254, 0.9315, 0.2282, 0.9312, 0.2256, 0.9355, 0.2906, 0.8829, 0.2928, 0.8793, 0.3246, 0.8706, 0.323, 0.875, 0.2537, 0.8718, 0.2683, 0.8731, 0.2683, 0.8826, 0.2535, 0.8828, 0.2668, 0.889, 0.2683, 0.8826, 0.2928, 0.8793, 0.2906, 0.8829, 0.2069, 0.8893, 0.1768, 0.8868, 0.1801, 0.8798, 0.206, 0.8813, 0.2657, 0.8654, 0.268, 0.8518, 0.2859, 0.8503, 0.2871, 0.8639, 0.207, 0.8634, 0.1844, 0.8589, 0.1903, 0.8497, 0.1986, 0.8536, 0.2683, 0.8731, 0.2676, 0.8708, 0.2825, 0.869, 0.2873, 0.872, 0.2061, 0.8739, 0.1779, 0.8708, 0.1819, 0.8657, 0.208, 0.8711, 0.2706, 0.9165, 0.2723, 0.9192, 0.2596, 0.9205, 0.2579, 0.9176, 0.1716, 0.8262, 0.2202, 0.8311, 0.2188, 0.833, 0.1934, 0.8375, 0.2673, 0.9288, 0.2544, 0.9306, 0.2576, 0.9274, 0.2704, 0.9258, 0.3032, 0.8228, 0.2815, 0.8404, 0.253, 0.8306, 0.253, 0.8295, 0.2653, 0.9043, 0.2663, 0.8924, 0.2879, 0.8865, 0.2868, 0.9052, 0.2115, 0.9047, 0.1855, 0.9034, 0.1837, 0.8967, 0.2085, 0.9001, 0.2202, 0.8311, 0.2355, 0.8279, 0.2351, 0.8309, 0.2188, 0.833, 0.2723, 0.9192, 0.2721, 0.9223, 0.259, 0.9238, 0.2596, 0.9205, 0.2696, 0.9087, 0.2812, 0.9087, 0.2579, 0.9176, 0.2496, 0.9187, 0.1497, 0.9017, 0.1855, 0.9034, 0.1816, 0.9271, 0.17, 0.9192, 0.2085, 0.9001, 0.1837, 0.8967, 0.1768, 0.8868, 0.2069, 0.8893, 0.208, 0.8711, 0.1819, 0.8657, 0.1844, 0.8589, 0.207, 0.8634, 0.206, 0.8813, 0.1801, 0.8798, 0.1779, 0.8708, 0.2061, 0.8739, 0.1986, 0.8536, 0.1903, 0.8497, 0.1934, 0.8375, 0.1996, 0.841, 0.253, 0.8295, 0.253, 0.8306, 0.2351, 0.8309, 0.2355, 0.8279, 0.2704, 0.9258, 0.2576, 0.9274, 0.259, 0.9238, 0.2721, 0.9223, 0.2621, 0.9373, 0.2463, 0.9313, 0.2544, 0.9306, 0.2743, 0.9346, 0.3103, 0.904, 0.3035, 0.917, 0.2931, 0.9269, 0.2868, 0.9052, 0.2663, 0.8924, 0.2668, 0.889, 0.2906, 0.8829, 0.2879, 0.8865, 0.2676, 0.8708, 0.2657, 0.8654, 0.2871, 0.8639, 0.2825, 0.869, 0.2683, 0.8826, 0.2683, 0.8731, 0.2873, 0.872, 0.2928, 0.8793, 0.268, 0.8518, 0.2616, 0.8388, 0.2815, 0.8404, 0.2859, 0.8503])
me_plane_003.materials.append(mat_material_001)
me_plane_003.use_remesh_preserve_volume = False
me_plane_003.use_remesh_preserve_attributes = False
me_plane_003.use_mirror_vertex_groups = False
me_plane_003.update()
arm_armature = bpy.data.armatures.new('Armature')  # bones are not reproduced

# ---- objects
ob_armature = bpy.data.objects.new('Armature', arm_armature)
ob_hand = bpy.data.objects.new('Hand', me_cube_002)
ob_body = bpy.data.objects.new('Body', me_plane_005)
ob_foot = bpy.data.objects.new('Foot', me_cube_001)
ob_head = bpy.data.objects.new('Head', me_plane_003)
ob_hemi = bpy.data.objects.new('Hemi', light_hemi)

# ---- transforms, parenting, visibility, modifiers, constraints
ob_armature.location = (0.0, 0.16, 0.6)
ob_armature.scale = (0.2377, 0.2377, 0.2377)
ob_armature.hide_viewport = True
ob_armature.show_in_front = True
ob_armature.lineart.crease_threshold = 0.0
ob_hand.parent = ob_armature
ob_hand.matrix_parent_inverse = Matrix(((1.0, 0.0, 0.0, -0.0), (0.0, 1.0, -3.725e-09, -0.15), (0.0, 0.0, 1.0, -2.561), (0.0, 0.0, 0.0, 1.0)))
ob_hand.location = (1.421e-14, 1.776e-15, 0.0)
ob_hand.scale = (0.2417, 0.2417, 0.2417)
ob_hand.hide_render = True
ob_hand.lineart.crease_threshold = 0.0
_vg = ob_hand.vertex_groups.new(name='Hip')
_vg = ob_hand.vertex_groups.new(name='Backbone')
_vg = ob_hand.vertex_groups.new(name='Head')
_vg = ob_hand.vertex_groups.new(name='Upper Leg L')
_vg = ob_hand.vertex_groups.new(name='Lower Leg L')
_vg = ob_hand.vertex_groups.new(name='Upper Leg R')
_vg = ob_hand.vertex_groups.new(name='Lower Leg R')
_vg = ob_hand.vertex_groups.new(name='Hand L')
_vg.add([0, 1, 2, 3, 4, 5, 6, 7, 8, 9, 10, 11, 12, 13, 14, 15, 16, 17, 18, 19, 20, 21, 22, 23, 24, 25], 1.0, 'REPLACE')
_vg = ob_hand.vertex_groups.new(name='Foot L')
_vg = ob_hand.vertex_groups.new(name='Hand R')
_vg.add([26, 27, 28, 29, 30, 31, 32, 33, 34, 35, 36, 37, 38, 39, 40, 41, 42, 43, 44, 45, 46, 47, 48, 49, 50, 51], 1.0, 'REPLACE')
_vg = ob_hand.vertex_groups.new(name='Foot R')
_m = ob_hand.modifiers.new('Armature', 'ARMATURE')
_m.object = ob_armature
ob_body.parent = ob_armature
ob_body.matrix_parent_inverse = Matrix(((1.0, 0.0, 0.0, -0.0), (0.0, 1.0, -3.725e-09, -0.15), (0.0, 0.0, 1.0, -2.561), (0.0, 0.0, 0.0, 1.0)))
ob_body.location = (-0.00292, 0.02785, -0.0136)
ob_body.lineart.crease_threshold = 0.0
_vg = ob_body.vertex_groups.new(name='Hip')
_vg.add([0, 5, 8, 9, 10, 11, 12, 13, 14, 15, 16, 17, 23, 24, 27, 31, 32, 33, 34, 35, 36, 37, 38, 39], 1.0, 'REPLACE')
_vg = ob_body.vertex_groups.new(name='Backbone')
_vg.add([0, 1, 2, 3, 4, 5, 6, 7, 10, 16, 17, 18, 19, 20, 21, 22, 23, 25, 26, 27, 28, 29, 30, 34], 1.0, 'REPLACE')
_vg = ob_body.vertex_groups.new(name='Head')
_vg = ob_body.vertex_groups.new(name='Upper Leg L')
_vg.add([8, 9, 11, 12, 13, 14, 15, 24, 33], 1.0, 'REPLACE')
_vg = ob_body.vertex_groups.new(name='Lower Leg L')
_vg = ob_body.vertex_groups.new(name='Upper Leg R')
_vg.add([24, 31, 32, 33, 35, 36, 37, 38, 39], 1.0, 'REPLACE')
_vg = ob_body.vertex_groups.new(name='Lower Leg R')
_vg = ob_body.vertex_groups.new(name='Hand L')
_vg = ob_body.vertex_groups.new(name='Foot L')
_vg = ob_body.vertex_groups.new(name='Hand R')
_vg = ob_body.vertex_groups.new(name='Foot R')
_m = ob_body.modifiers.new('Armature', 'ARMATURE')
_m.object = ob_armature
ob_foot.parent = ob_armature
ob_foot.matrix_parent_inverse = Matrix(((1.0, 0.0, 0.0, -0.0), (0.0, 1.0, -3.725e-09, -0.15), (0.0, 0.0, 1.0, -2.561), (0.0, 0.0, 0.0, 1.0)))
ob_foot.location = (0.0, 0.0, 0.0)
ob_foot.lineart.crease_threshold = 0.0
_vg = ob_foot.vertex_groups.new(name='Hip')
_vg = ob_foot.vertex_groups.new(name='Backbone')
_vg = ob_foot.vertex_groups.new(name='Head')
_vg = ob_foot.vertex_groups.new(name='Upper Leg L')
_vg = ob_foot.vertex_groups.new(name='Lower Leg L')
_vg.add([0, 1, 2, 3, 4, 5, 6, 7], 1.0, 'REPLACE')
_vg = ob_foot.vertex_groups.new(name='Upper Leg R')
_vg = ob_foot.vertex_groups.new(name='Lower Leg R')
_vg.add([16, 17, 18, 19, 20, 21, 22, 23], 1.0, 'REPLACE')
_vg = ob_foot.vertex_groups.new(name='Hand L')
_vg = ob_foot.vertex_groups.new(name='Foot L')
_vg.add([1, 3, 5, 7, 8, 9, 10, 11, 12, 13, 14, 15], 1.0, 'REPLACE')
_vg = ob_foot.vertex_groups.new(name='Hand R')
_vg = ob_foot.vertex_groups.new(name='Foot R')
_vg.add([17, 19, 21, 23, 24, 25, 26, 27, 28, 29, 30, 31], 1.0, 'REPLACE')
_m = ob_foot.modifiers.new('Armature', 'ARMATURE')
_m.object = ob_armature
ob_head.parent = ob_armature
ob_head.matrix_parent_inverse = Matrix(((1.0, 0.0, 0.0, -0.0), (0.0, 1.0, -3.725e-09, -0.15), (0.0, 0.0, 1.0, -2.561), (0.0, 0.0, 0.0, 1.0)))
ob_head.location = (0.0, 0.0, 0.0)
ob_head.rotation_euler = (1.571, -0.0, 0.0)
ob_head.lineart.crease_threshold = 0.0
_vg = ob_head.vertex_groups.new(name='Hip')
_vg = ob_head.vertex_groups.new(name='Backbone')
_vg = ob_head.vertex_groups.new(name='Head')
_vg.add([0, 1, 2, 3, 4, 5, 6, 7, 8, 9, 10, 11, 12, 13, 14, 15, 16, 17, 18, 19, 20, 21, 22, 23, 24, 25, 26, 27, 28, 29, 30, 31, 32, 33, 34, 35, 36, 37, 38, 39, 40, 41, 42, 43, 44, 45, 46, 47, 48, 49, 50, 51, 52, 53, 54, 55, 56, 57, 58, 59, 60, 61, 62, 63, 64, 65, 66, 67, 68, 69, 70, 71, 72, 73, 74, 75, 76, 77, 78, 79, 80, 81, 82, 83, 84, 85, 86, 87, 88, 89, 90, 91, 92, 93, 94, 95, 96, 97, 98, 99, 100, 101, 102, 103, 104, 105, 106, 107, 108, 109, 110, 111, 112, 113, 114, 115, 116, 117, 118, 119, 120, 121, 122, 123, 124, 125, 126, 127, 128, 129, 130, 131, 132, 133, 134, 135, 136, 137, 138, 139, 140, 141, 142, 143, 144, 145, 146, 147, 148, 149, 150, 151, 152, 153, 154, 155, 156, 157, 158, 159, 160, 161, 162, 163, 164, 165, 166, 167, 168, 169, 170, 171, 172, 173, 174, 175, 176, 177, 178, 179, 180, 181], 1.0, 'REPLACE')
_vg = ob_head.vertex_groups.new(name='Upper Leg L')
_vg = ob_head.vertex_groups.new(name='Lower Leg L')
_vg = ob_head.vertex_groups.new(name='Upper Leg R')
_vg = ob_head.vertex_groups.new(name='Lower Leg R')
_vg = ob_head.vertex_groups.new(name='Hand L')
_vg = ob_head.vertex_groups.new(name='Foot L')
_vg = ob_head.vertex_groups.new(name='Hand R')
_vg = ob_head.vertex_groups.new(name='Foot R')
_m = ob_head.modifiers.new('Armature', 'ARMATURE')
_m.object = ob_armature
ob_hemi.location = (-2.19, 6.263, -17.46)
ob_hemi.lineart.crease_threshold = 0.0

# ---- collection membership
col_collection_1.objects.link(ob_armature)
col_collection_1.objects.link(ob_hand)
col_collection_1.objects.link(ob_body)
col_collection_1.objects.link(ob_foot)
col_collection_1.objects.link(ob_head)
col_collection_2.objects.link(ob_hemi)

# ---- scene / render settings (as saved in the file)
scene.frame_start = 1; scene.frame_end = 30; scene.frame_set(1)
scene.render.engine = 'BLENDER_EEVEE_NEXT'
scene.render.resolution_percentage = 50
scene.render.dither_intensity = 0.0
scene.cycles.use_denoising = False
scene.cycles.samples = 10
scene.cycles.sampling_pattern = 'TABULATED_SOBOL'
scene.cycles.light_sampling_threshold = 0.0
scene.cycles.use_adaptive_sampling = False
scene.cycles.use_light_tree = False
scene.cycles.blur_glossy = 0.0
scene.cycles.pixel_filter_type = 'GAUSSIAN'
scene.cycles.sample_clamp_indirect = 0.0
scene.view_settings.view_transform = 'Standard'
bpy.context.view_layer.update()

# ---- added for rendering (the .blend has no active camera): camera
cam_auto = bpy.data.cameras.new('AutoCamera')
cam_auto.lens = 50.0
cam_auto.sensor_width = 36.0
cam_auto.clip_end = 1000.0
ob_auto_camera = bpy.data.objects.new('AutoCamera', cam_auto)
scene.collection.objects.link(ob_auto_camera)
ob_auto_camera.location = (1.84293, -2.0787, 2.38752)
ob_auto_camera.rotation_euler = (1.09748, -7.21219e-08, 0.694738)
scene.camera = ob_auto_camera
bpy.context.view_layer.update()
